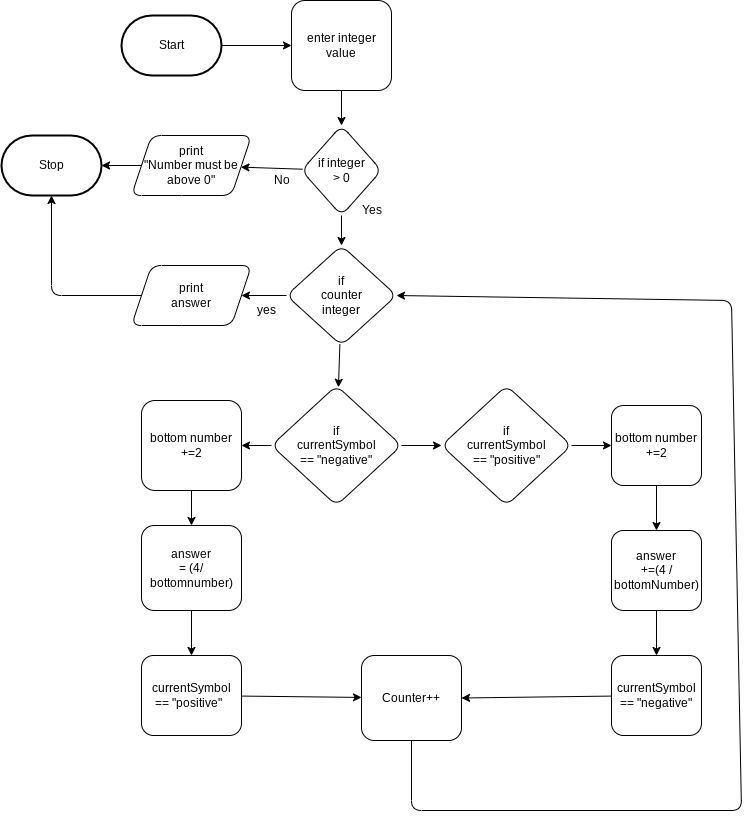

The diagram above was exported from draw.io. Its source (the exported page's mxGraphModel, read from the mxfile embedded in the PNG):
<mxGraphModel dx="1086" dy="743" grid="1" gridSize="10" guides="1" tooltips="1" connect="1" arrows="1" fold="1" page="1" pageScale="1" pageWidth="850" pageHeight="1100" math="0" shadow="0">
  <root>
    <mxCell id="0" />
    <mxCell id="1" parent="0" />
    <mxCell id="9" style="edgeStyle=none;html=1;" parent="1" source="2" target="8" edge="1">
      <mxGeometry relative="1" as="geometry" />
    </mxCell>
    <mxCell id="2" value="Start" style="strokeWidth=2;html=1;shape=mxgraph.flowchart.terminator;whiteSpace=wrap;" parent="1" vertex="1">
      <mxGeometry x="180" y="105" width="100" height="60" as="geometry" />
    </mxCell>
    <mxCell id="3" value="Stop" style="strokeWidth=2;html=1;shape=mxgraph.flowchart.terminator;whiteSpace=wrap;" parent="1" vertex="1">
      <mxGeometry x="60" y="225" width="100" height="60" as="geometry" />
    </mxCell>
    <mxCell id="13" value="" style="edgeStyle=none;html=1;" parent="1" source="8" target="12" edge="1">
      <mxGeometry relative="1" as="geometry" />
    </mxCell>
    <mxCell id="8" value="enter integer&lt;br&gt;value" style="rounded=1;whiteSpace=wrap;html=1;" parent="1" vertex="1">
      <mxGeometry x="350" y="90" width="100" height="90" as="geometry" />
    </mxCell>
    <mxCell id="15" value="" style="edgeStyle=none;html=1;" parent="1" source="12" target="14" edge="1">
      <mxGeometry relative="1" as="geometry" />
    </mxCell>
    <mxCell id="19" value="" style="edgeStyle=none;html=1;" parent="1" source="12" target="18" edge="1">
      <mxGeometry relative="1" as="geometry" />
    </mxCell>
    <mxCell id="12" value="if integer&lt;br&gt;&amp;gt; 0" style="rhombus;whiteSpace=wrap;html=1;rounded=1;" parent="1" vertex="1">
      <mxGeometry x="360" y="215" width="80" height="90" as="geometry" />
    </mxCell>
    <mxCell id="17" style="edgeStyle=none;html=1;entryX=1;entryY=0.5;entryDx=0;entryDy=0;entryPerimeter=0;" parent="1" source="14" target="3" edge="1">
      <mxGeometry relative="1" as="geometry" />
    </mxCell>
    <mxCell id="14" value="print&lt;br&gt;&quot;Number must be&lt;br&gt;above 0&quot;" style="shape=parallelogram;perimeter=parallelogramPerimeter;whiteSpace=wrap;html=1;fixedSize=1;rounded=1;" parent="1" vertex="1">
      <mxGeometry x="190" y="225" width="120" height="60" as="geometry" />
    </mxCell>
    <mxCell id="16" value="No" style="text;html=1;align=center;verticalAlign=middle;resizable=0;points=[];autosize=1;strokeColor=none;fillColor=none;" parent="1" vertex="1">
      <mxGeometry x="320" y="255" width="40" height="30" as="geometry" />
    </mxCell>
    <mxCell id="22" value="" style="edgeStyle=none;html=1;" parent="1" source="18" target="21" edge="1">
      <mxGeometry relative="1" as="geometry" />
    </mxCell>
    <mxCell id="26" value="" style="edgeStyle=none;html=1;" edge="1" parent="1" source="18" target="25">
      <mxGeometry relative="1" as="geometry" />
    </mxCell>
    <mxCell id="18" value="if&lt;br&gt;counter&lt;br&gt;integer" style="rhombus;whiteSpace=wrap;html=1;rounded=1;" parent="1" vertex="1">
      <mxGeometry x="345" y="335" width="110" height="100" as="geometry" />
    </mxCell>
    <mxCell id="23" style="edgeStyle=none;html=1;entryX=0.5;entryY=1;entryDx=0;entryDy=0;entryPerimeter=0;" parent="1" source="21" target="3" edge="1">
      <mxGeometry relative="1" as="geometry">
        <Array as="points">
          <mxPoint x="110" y="385" />
        </Array>
      </mxGeometry>
    </mxCell>
    <mxCell id="21" value="print&lt;br&gt;answer" style="shape=parallelogram;perimeter=parallelogramPerimeter;whiteSpace=wrap;html=1;fixedSize=1;rounded=1;" parent="1" vertex="1">
      <mxGeometry x="190" y="355" width="120" height="60" as="geometry" />
    </mxCell>
    <mxCell id="24" value="yes" style="text;html=1;align=center;verticalAlign=middle;resizable=0;points=[];autosize=1;strokeColor=none;fillColor=none;" vertex="1" parent="1">
      <mxGeometry x="305" y="385" width="40" height="30" as="geometry" />
    </mxCell>
    <mxCell id="28" style="edgeStyle=none;html=1;entryX=1;entryY=0.5;entryDx=0;entryDy=0;" edge="1" parent="1" source="25" target="27">
      <mxGeometry relative="1" as="geometry" />
    </mxCell>
    <mxCell id="38" value="" style="edgeStyle=none;html=1;" edge="1" parent="1" source="25" target="37">
      <mxGeometry relative="1" as="geometry" />
    </mxCell>
    <mxCell id="25" value="if&lt;br&gt;currentSymbol&lt;br&gt;== &quot;negative&quot;" style="rhombus;whiteSpace=wrap;html=1;rounded=1;" vertex="1" parent="1">
      <mxGeometry x="330" y="475" width="130" height="120" as="geometry" />
    </mxCell>
    <mxCell id="30" value="" style="edgeStyle=none;html=1;" edge="1" parent="1" source="27" target="29">
      <mxGeometry relative="1" as="geometry" />
    </mxCell>
    <mxCell id="27" value="bottom number&lt;br&gt;+=2" style="rounded=1;whiteSpace=wrap;html=1;" vertex="1" parent="1">
      <mxGeometry x="200" y="490" width="100" height="90" as="geometry" />
    </mxCell>
    <mxCell id="32" value="" style="edgeStyle=none;html=1;" edge="1" parent="1" source="29" target="31">
      <mxGeometry relative="1" as="geometry" />
    </mxCell>
    <mxCell id="29" value="answer&lt;br&gt;= (4/&lt;br&gt;bottomnumber)" style="whiteSpace=wrap;html=1;rounded=1;" vertex="1" parent="1">
      <mxGeometry x="200" y="615" width="100" height="85" as="geometry" />
    </mxCell>
    <mxCell id="34" value="" style="edgeStyle=none;html=1;" edge="1" parent="1" source="31" target="33">
      <mxGeometry relative="1" as="geometry" />
    </mxCell>
    <mxCell id="31" value="currentSymbol&lt;br&gt;== &quot;positive&quot;&lt;span style=&quot;white-space: pre;&quot;&gt;&#09;&lt;/span&gt;" style="whiteSpace=wrap;html=1;rounded=1;" vertex="1" parent="1">
      <mxGeometry x="200" y="745" width="100" height="80" as="geometry" />
    </mxCell>
    <mxCell id="52" style="edgeStyle=none;html=1;entryX=1;entryY=0.5;entryDx=0;entryDy=0;" edge="1" parent="1" source="33" target="18">
      <mxGeometry relative="1" as="geometry">
        <Array as="points">
          <mxPoint x="470" y="900" />
          <mxPoint x="800" y="900" />
          <mxPoint x="790" y="390" />
        </Array>
      </mxGeometry>
    </mxCell>
    <mxCell id="33" value="Counter++" style="whiteSpace=wrap;html=1;rounded=1;" vertex="1" parent="1">
      <mxGeometry x="420" y="745" width="100" height="85" as="geometry" />
    </mxCell>
    <mxCell id="40" value="" style="edgeStyle=none;html=1;" edge="1" parent="1" source="37" target="39">
      <mxGeometry relative="1" as="geometry" />
    </mxCell>
    <mxCell id="37" value="if&lt;br&gt;currentSymbol&lt;br&gt;== &quot;positive&quot;" style="rhombus;whiteSpace=wrap;html=1;rounded=1;" vertex="1" parent="1">
      <mxGeometry x="500" y="475" width="130" height="120" as="geometry" />
    </mxCell>
    <mxCell id="42" value="" style="edgeStyle=none;html=1;" edge="1" parent="1" source="39" target="41">
      <mxGeometry relative="1" as="geometry" />
    </mxCell>
    <mxCell id="39" value="bottom number&lt;br&gt;+=2" style="rounded=1;whiteSpace=wrap;html=1;" vertex="1" parent="1">
      <mxGeometry x="670" y="495" width="90" height="80" as="geometry" />
    </mxCell>
    <mxCell id="44" value="" style="edgeStyle=none;html=1;" edge="1" parent="1" source="41" target="43">
      <mxGeometry relative="1" as="geometry" />
    </mxCell>
    <mxCell id="41" value="answer&lt;br&gt;+=(4 /&lt;br&gt;bottomNumber)" style="rounded=1;whiteSpace=wrap;html=1;" vertex="1" parent="1">
      <mxGeometry x="670" y="620" width="90" height="80" as="geometry" />
    </mxCell>
    <mxCell id="45" style="edgeStyle=none;html=1;entryX=1;entryY=0.5;entryDx=0;entryDy=0;" edge="1" parent="1" source="43" target="33">
      <mxGeometry relative="1" as="geometry" />
    </mxCell>
    <mxCell id="43" value="currentSymbol&lt;br&gt;== &quot;negative&quot;" style="rounded=1;whiteSpace=wrap;html=1;" vertex="1" parent="1">
      <mxGeometry x="670" y="745" width="90" height="80" as="geometry" />
    </mxCell>
    <mxCell id="53" value="Yes&lt;br&gt;" style="text;html=1;align=center;verticalAlign=middle;resizable=0;points=[];autosize=1;strokeColor=none;fillColor=none;" vertex="1" parent="1">
      <mxGeometry x="410" y="285" width="40" height="30" as="geometry" />
    </mxCell>
  </root>
</mxGraphModel>